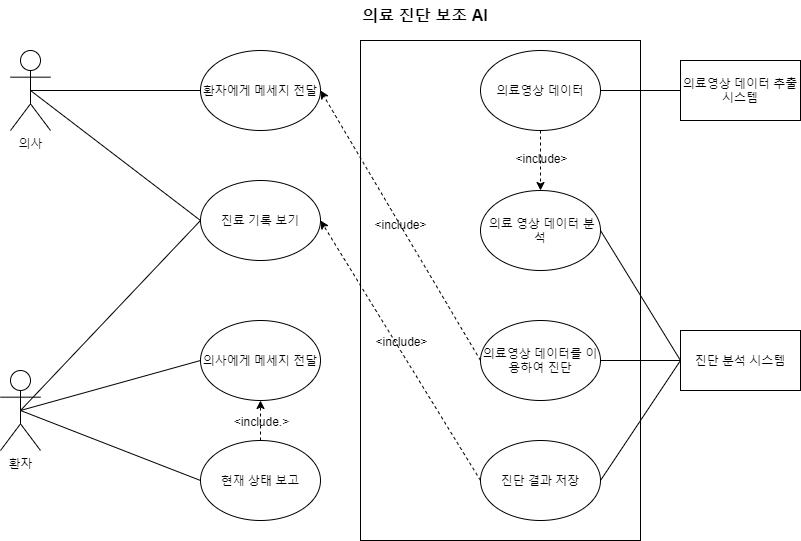

The diagram above was exported from draw.io. Its source (the exported page's mxGraphModel, read from the mxfile embedded in the PNG):
<mxGraphModel dx="1422" dy="713" grid="1" gridSize="10" guides="1" tooltips="1" connect="1" arrows="1" fold="1" page="1" pageScale="1" pageWidth="827" pageHeight="1169" math="0" shadow="0">
  <root>
    <mxCell id="0" />
    <mxCell id="1" parent="0" />
    <mxCell id="9FB9k8pC27ETg6n0lNhV-29" value="환자" style="shape=umlActor;verticalLabelPosition=bottom;labelBackgroundColor=#ffffff;verticalAlign=top;html=1;outlineConnect=0;" parent="1" vertex="1">
      <mxGeometry x="80" y="480" width="40" height="80" as="geometry" />
    </mxCell>
    <mxCell id="9FB9k8pC27ETg6n0lNhV-38" value="환자에게 메세지 전달" style="ellipse;whiteSpace=wrap;html=1;" parent="1" vertex="1">
      <mxGeometry x="280" y="160" width="120" height="80" as="geometry" />
    </mxCell>
    <mxCell id="9FB9k8pC27ETg6n0lNhV-40" value="의료영상 데이터" style="ellipse;whiteSpace=wrap;html=1;" parent="1" vertex="1">
      <mxGeometry x="560" y="160" width="120" height="80" as="geometry" />
    </mxCell>
    <mxCell id="9FB9k8pC27ETg6n0lNhV-43" value="&amp;nbsp;의료 영상 데이터 분석" style="ellipse;whiteSpace=wrap;html=1;" parent="1" vertex="1">
      <mxGeometry x="560" y="300" width="120" height="80" as="geometry" />
    </mxCell>
    <mxCell id="9FB9k8pC27ETg6n0lNhV-44" value="의사" style="shape=umlActor;verticalLabelPosition=bottom;labelBackgroundColor=#ffffff;verticalAlign=top;html=1;outlineConnect=0;" parent="1" vertex="1">
      <mxGeometry x="90" y="160" width="40" height="80" as="geometry" />
    </mxCell>
    <mxCell id="9FB9k8pC27ETg6n0lNhV-62" value="의사에게 메세지 전달" style="ellipse;whiteSpace=wrap;html=1;" parent="1" vertex="1">
      <mxGeometry x="280" y="430" width="120" height="80" as="geometry" />
    </mxCell>
    <mxCell id="9FB9k8pC27ETg6n0lNhV-63" value="진단 결과 저장" style="ellipse;whiteSpace=wrap;html=1;" parent="1" vertex="1">
      <mxGeometry x="560" y="550" width="120" height="80" as="geometry" />
    </mxCell>
    <mxCell id="9FB9k8pC27ETg6n0lNhV-71" value="의료영상 데이터 추출 시스템" style="rounded=0;whiteSpace=wrap;html=1;" parent="1" vertex="1">
      <mxGeometry x="760" y="170" width="120" height="60" as="geometry" />
    </mxCell>
    <mxCell id="9FB9k8pC27ETg6n0lNhV-72" value="진단 분석 시스템" style="rounded=0;whiteSpace=wrap;html=1;" parent="1" vertex="1">
      <mxGeometry x="760" y="440" width="120" height="60" as="geometry" />
    </mxCell>
    <mxCell id="9FB9k8pC27ETg6n0lNhV-75" value="진료 기록 보기" style="ellipse;whiteSpace=wrap;html=1;" parent="1" vertex="1">
      <mxGeometry x="280" y="290" width="120" height="80" as="geometry" />
    </mxCell>
    <mxCell id="9FB9k8pC27ETg6n0lNhV-76" value="현재 상태 보고" style="ellipse;whiteSpace=wrap;html=1;" parent="1" vertex="1">
      <mxGeometry x="280" y="550" width="120" height="80" as="geometry" />
    </mxCell>
    <mxCell id="9FB9k8pC27ETg6n0lNhV-77" value="의료영상 데이터를 이용하여 진단" style="ellipse;whiteSpace=wrap;html=1;" parent="1" vertex="1">
      <mxGeometry x="560" y="430" width="120" height="80" as="geometry" />
    </mxCell>
    <mxCell id="9FB9k8pC27ETg6n0lNhV-78" value="" style="endArrow=none;html=1;exitX=0.5;exitY=0.5;exitDx=0;exitDy=0;exitPerimeter=0;entryX=0;entryY=0.5;entryDx=0;entryDy=0;" parent="1" source="9FB9k8pC27ETg6n0lNhV-29" target="9FB9k8pC27ETg6n0lNhV-76" edge="1">
      <mxGeometry width="50" height="50" relative="1" as="geometry">
        <mxPoint x="170" y="530" as="sourcePoint" />
        <mxPoint x="220" y="480" as="targetPoint" />
      </mxGeometry>
    </mxCell>
    <mxCell id="9FB9k8pC27ETg6n0lNhV-79" value="" style="endArrow=classic;html=1;exitX=0.5;exitY=0;exitDx=0;exitDy=0;entryX=0.5;entryY=1;entryDx=0;entryDy=0;dashed=1;" parent="1" source="9FB9k8pC27ETg6n0lNhV-76" target="9FB9k8pC27ETg6n0lNhV-62" edge="1">
      <mxGeometry width="50" height="50" relative="1" as="geometry">
        <mxPoint x="350" y="584.5" as="sourcePoint" />
        <mxPoint x="400" y="534.5" as="targetPoint" />
      </mxGeometry>
    </mxCell>
    <mxCell id="9FB9k8pC27ETg6n0lNhV-110" value="&amp;lt;include.&amp;gt;" style="text;html=1;align=center;verticalAlign=middle;resizable=0;points=[];" parent="9FB9k8pC27ETg6n0lNhV-79" vertex="1" connectable="0">
      <mxGeometry x="0.4222" y="1" relative="1" as="geometry">
        <mxPoint x="1" y="8" as="offset" />
      </mxGeometry>
    </mxCell>
    <mxCell id="9FB9k8pC27ETg6n0lNhV-80" value="" style="endArrow=none;html=1;exitX=0.5;exitY=0.5;exitDx=0;exitDy=0;exitPerimeter=0;entryX=0;entryY=0.5;entryDx=0;entryDy=0;" parent="1" source="9FB9k8pC27ETg6n0lNhV-29" target="9FB9k8pC27ETg6n0lNhV-75" edge="1">
      <mxGeometry width="50" height="50" relative="1" as="geometry">
        <mxPoint x="220" y="420" as="sourcePoint" />
        <mxPoint x="270" y="370" as="targetPoint" />
      </mxGeometry>
    </mxCell>
    <mxCell id="9FB9k8pC27ETg6n0lNhV-82" value="" style="endArrow=none;html=1;exitX=0.5;exitY=0.5;exitDx=0;exitDy=0;exitPerimeter=0;entryX=0;entryY=0.5;entryDx=0;entryDy=0;" parent="1" source="9FB9k8pC27ETg6n0lNhV-44" target="9FB9k8pC27ETg6n0lNhV-75" edge="1">
      <mxGeometry width="50" height="50" relative="1" as="geometry">
        <mxPoint x="490" y="420" as="sourcePoint" />
        <mxPoint x="540" y="370" as="targetPoint" />
      </mxGeometry>
    </mxCell>
    <mxCell id="9FB9k8pC27ETg6n0lNhV-83" value="" style="endArrow=none;html=1;exitX=0.5;exitY=0.5;exitDx=0;exitDy=0;exitPerimeter=0;entryX=0;entryY=0.5;entryDx=0;entryDy=0;" parent="1" source="9FB9k8pC27ETg6n0lNhV-29" target="9FB9k8pC27ETg6n0lNhV-62" edge="1">
      <mxGeometry width="50" height="50" relative="1" as="geometry">
        <mxPoint x="490" y="420" as="sourcePoint" />
        <mxPoint x="540" y="370" as="targetPoint" />
      </mxGeometry>
    </mxCell>
    <mxCell id="9FB9k8pC27ETg6n0lNhV-84" value="" style="endArrow=none;html=1;exitX=0.5;exitY=0.5;exitDx=0;exitDy=0;exitPerimeter=0;entryX=0;entryY=0.5;entryDx=0;entryDy=0;" parent="1" source="9FB9k8pC27ETg6n0lNhV-44" target="9FB9k8pC27ETg6n0lNhV-38" edge="1">
      <mxGeometry width="50" height="50" relative="1" as="geometry">
        <mxPoint x="490" y="420" as="sourcePoint" />
        <mxPoint x="540" y="370" as="targetPoint" />
      </mxGeometry>
    </mxCell>
    <mxCell id="9FB9k8pC27ETg6n0lNhV-86" value="" style="endArrow=none;html=1;entryX=0;entryY=0.5;entryDx=0;entryDy=0;exitX=1;exitY=0.5;exitDx=0;exitDy=0;" parent="1" source="9FB9k8pC27ETg6n0lNhV-40" target="9FB9k8pC27ETg6n0lNhV-71" edge="1">
      <mxGeometry width="50" height="50" relative="1" as="geometry">
        <mxPoint x="590" y="320" as="sourcePoint" />
        <mxPoint x="640" y="270" as="targetPoint" />
      </mxGeometry>
    </mxCell>
    <mxCell id="9FB9k8pC27ETg6n0lNhV-87" value="" style="endArrow=none;html=1;entryX=0;entryY=0.5;entryDx=0;entryDy=0;exitX=1;exitY=0.5;exitDx=0;exitDy=0;" parent="1" source="9FB9k8pC27ETg6n0lNhV-43" target="9FB9k8pC27ETg6n0lNhV-72" edge="1">
      <mxGeometry width="50" height="50" relative="1" as="geometry">
        <mxPoint x="582" y="415" as="sourcePoint" />
        <mxPoint x="632" y="365" as="targetPoint" />
      </mxGeometry>
    </mxCell>
    <mxCell id="9FB9k8pC27ETg6n0lNhV-92" value="" style="endArrow=classic;html=1;exitX=0.5;exitY=1;exitDx=0;exitDy=0;entryX=0.5;entryY=0;entryDx=0;entryDy=0;dashed=1;" parent="1" source="9FB9k8pC27ETg6n0lNhV-40" target="9FB9k8pC27ETg6n0lNhV-43" edge="1">
      <mxGeometry width="50" height="50" relative="1" as="geometry">
        <mxPoint x="670" y="310" as="sourcePoint" />
        <mxPoint x="720" y="260" as="targetPoint" />
      </mxGeometry>
    </mxCell>
    <mxCell id="9FB9k8pC27ETg6n0lNhV-100" value="&amp;lt;include&amp;gt;" style="text;html=1;align=center;verticalAlign=middle;resizable=0;points=[];" parent="9FB9k8pC27ETg6n0lNhV-92" vertex="1" connectable="0">
      <mxGeometry x="-0.4" y="-1" relative="1" as="geometry">
        <mxPoint x="1" y="9" as="offset" />
      </mxGeometry>
    </mxCell>
    <mxCell id="9FB9k8pC27ETg6n0lNhV-93" value="" style="endArrow=classic;html=1;dashed=1;exitX=0;exitY=0.5;exitDx=0;exitDy=0;entryX=1;entryY=0.5;entryDx=0;entryDy=0;" parent="1" source="9FB9k8pC27ETg6n0lNhV-77" target="9FB9k8pC27ETg6n0lNhV-38" edge="1">
      <mxGeometry width="50" height="50" relative="1" as="geometry">
        <mxPoint x="470" y="360" as="sourcePoint" />
        <mxPoint x="510" y="150" as="targetPoint" />
      </mxGeometry>
    </mxCell>
    <mxCell id="9FB9k8pC27ETg6n0lNhV-98" value="&amp;lt;include&amp;gt;" style="text;html=1;align=center;verticalAlign=middle;resizable=0;points=[];" parent="9FB9k8pC27ETg6n0lNhV-93" vertex="1" connectable="0">
      <mxGeometry x="0.345" y="-3" relative="1" as="geometry">
        <mxPoint x="24.88" y="46.16" as="offset" />
      </mxGeometry>
    </mxCell>
    <mxCell id="9FB9k8pC27ETg6n0lNhV-107" value="" style="rounded=0;whiteSpace=wrap;html=1;fillColor=none;" parent="1" vertex="1">
      <mxGeometry x="440" y="150" width="280" height="500" as="geometry" />
    </mxCell>
    <mxCell id="9FB9k8pC27ETg6n0lNhV-108" value="" style="endArrow=classic;html=1;exitX=0;exitY=0.5;exitDx=0;exitDy=0;entryX=1;entryY=0.5;entryDx=0;entryDy=0;dashed=1;" parent="1" source="9FB9k8pC27ETg6n0lNhV-63" target="9FB9k8pC27ETg6n0lNhV-75" edge="1">
      <mxGeometry width="50" height="50" relative="1" as="geometry">
        <mxPoint x="555" y="670" as="sourcePoint" />
        <mxPoint x="525" y="450" as="targetPoint" />
      </mxGeometry>
    </mxCell>
    <mxCell id="9FB9k8pC27ETg6n0lNhV-109" value="&amp;lt;include&amp;gt;" style="text;html=1;align=center;verticalAlign=middle;resizable=0;points=[];" parent="9FB9k8pC27ETg6n0lNhV-108" vertex="1" connectable="0">
      <mxGeometry x="-0.4674" y="-3" relative="1" as="geometry">
        <mxPoint x="-40.10000000000001" y="-69.44" as="offset" />
      </mxGeometry>
    </mxCell>
    <mxCell id="9FB9k8pC27ETg6n0lNhV-115" value="&lt;font style=&quot;font-size: 16px&quot;&gt;&lt;b&gt;의료 진단 보조 AI&lt;/b&gt;&lt;/font&gt;" style="text;html=1;strokeColor=none;fillColor=none;align=center;verticalAlign=middle;whiteSpace=wrap;rounded=0;" parent="1" vertex="1">
      <mxGeometry x="440" y="110" width="130" height="30" as="geometry" />
    </mxCell>
    <mxCell id="hz656cXmFYQs8mRb7Poy-1" value="" style="endArrow=none;html=1;entryX=0;entryY=0.5;entryDx=0;entryDy=0;exitX=1;exitY=0.5;exitDx=0;exitDy=0;" parent="1" source="9FB9k8pC27ETg6n0lNhV-77" target="9FB9k8pC27ETg6n0lNhV-72" edge="1">
      <mxGeometry width="50" height="50" relative="1" as="geometry">
        <mxPoint x="680" y="450" as="sourcePoint" />
        <mxPoint x="730" y="400" as="targetPoint" />
      </mxGeometry>
    </mxCell>
    <mxCell id="hz656cXmFYQs8mRb7Poy-2" value="" style="endArrow=none;html=1;entryX=0;entryY=0.5;entryDx=0;entryDy=0;exitX=1;exitY=0.5;exitDx=0;exitDy=0;" parent="1" source="9FB9k8pC27ETg6n0lNhV-63" target="9FB9k8pC27ETg6n0lNhV-72" edge="1">
      <mxGeometry width="50" height="50" relative="1" as="geometry">
        <mxPoint x="700" y="420" as="sourcePoint" />
        <mxPoint x="740" y="500" as="targetPoint" />
      </mxGeometry>
    </mxCell>
  </root>
</mxGraphModel>